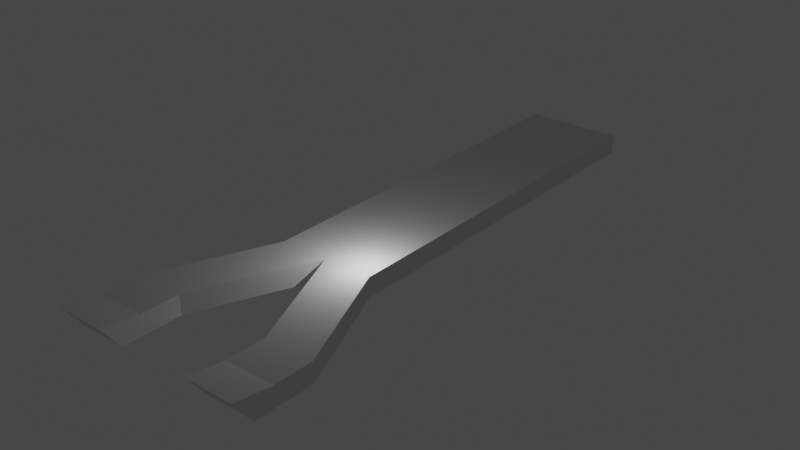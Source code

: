 # Source: segment_wrench_ramp.blend  (saved by Blender 3.4.6; exported with 4.5.12 LTS)
import bpy
from mathutils import Matrix  # noqa: F401  (used for matrix-valued properties, if any)

bpy.ops.wm.read_factory_settings(use_empty=True)
scene = bpy.context.scene
scene.name = 'Scene'

# ---- collections
col_collection = bpy.data.collections.new('Collection'); scene.collection.children.link(col_collection)

# ---- world
world_world = bpy.data.worlds.new('World'); scene.world = world_world
world_world.use_nodes = True; world_world.node_tree.nodes.clear()
_N = world_world.node_tree.nodes; _L = world_world.node_tree.links
n0 = _N.new('ShaderNodeOutputWorld'); n0.name = 'World Output'; n0.location = (300, 300)
n1 = _N.new('ShaderNodeBackground'); n1.name = 'Background'; n1.location = (10, 300)
n1.inputs[0].default_value = (0.05088, 0.05088, 0.05088, 1.0)
_L.new(n1.outputs[0], n0.inputs[0])
n0.is_active_output = True
world_world.color = (0.05088, 0.05088, 0.05088)
world_world.use_sun_shadow = False
world_world.sun_shadow_jitter_overblur = 0.0

# ---- lights
light_light = bpy.data.lights.new('Light', 'POINT')
light_light.transmission_factor = 0.0
light_light.energy = 1000.0
light_light.shadow_soft_size = 0.1
light_light.shadow_maximum_resolution = 0.006
light_light.use_absolute_resolution = True

# ---- meshes
me_cube = bpy.data.meshes.new('Cube')
me_cube.from_pydata([(-1.0, -1.0, -1.0), (-1.0, -1.0, 1.0), (-1.0, 1.0, -1.0), (-1.0, 1.0, 1.0), (1.0, -1.0, -1.0), (1.0, -1.0, 1.0), (1.0, 1.0, -1.0), (1.0, 1.0, 1.0), (-1.0, -1.7, -1.0), (-1.0, -1.6, -1.0), (-1.0, -1.7, -1.0), (-1.0, -1.8, -1.0), (-1.0, -1.9, -1.0), (-0.9977, -2.0, 1.65), (-1.0, -1.8, 1.0), (-1.0, -1.7, 1.0), (-1.0, -1.6, 1.0), (-1.0, -1.6, -1.0), (-0.9951, -1.901, -1.0), (-2.0, -1.6, -0.9972), (-2.0, -1.7, -0.9972), (-2.0, -1.8, -0.9972), (-2.0, -1.9, -0.9972), (-1.998, -2.0, 1.652), (-2.0, -1.8, 1.003), (-2.0, -1.7, 1.003), (-2.0, -1.6, 1.003), (-1.0, -1.8, -1.0), (-1.0, -1.9, -1.0), (-0.9977, -2.0, 1.65), (-1.0, -1.8, 1.0), (-1.0, -1.7, 1.0), (-1.0, -1.6, 1.0), (-0.9951, -1.901, -1.0), (-2.0, -1.6, -0.9972), (-2.0, -1.7, -0.9972), (-2.0, -1.8, -0.9972), (-2.0, -1.9, -0.9972), (-1.998, -2.0, 1.652), (-2.0, -1.8, 1.003), (-2.0, -1.7, 1.003), (-2.0, -1.6, 1.003), (2.0, -1.7, -1.0), (2.0, -1.6, -1.0), (2.0, -1.7, -1.0), (2.0, -1.8, -1.0), (2.0, -1.9, -1.0), (2.002, -2.0, 1.65), (2.0, -1.8, 1.0), (2.0, -1.7, 1.0), (2.0, -1.6, 1.0), (0.0, -1.0, 1.0), (0.0, -1.0, -1.0), (0.0, 1.0, 1.0), (0.0, 1.0, -1.0), (2.0, -1.6, -1.0), (2.005, -1.901, -1.0), (1.0, -1.6, -0.9972), (1.0, -1.7, -0.9972), (1.0, -1.8, -0.9972), (1.0, -1.9, -0.9972), (1.002, -2.0, 1.652), (1.0, -1.8, 1.003), (1.0, -1.7, 1.003), (1.0, -1.6, 1.003), (2.0, -1.8, -1.0), (2.0, -1.9, -1.0), (2.002, -2.0, 1.65), (2.0, -1.8, 1.0), (2.0, -1.7, 1.0), (2.0, -1.6, 1.0), (2.005, -1.901, -1.0), (1.0, -1.6, -0.9972), (1.0, -1.7, -0.9972), (1.0, -1.8, -0.9972), (1.0, -1.9, -0.9972), (1.002, -2.0, 1.652), (1.0, -1.8, 1.003), (1.0, -1.7, 1.003), (1.0, -1.6, 1.003)], [(11, 27), (10, 8), (9, 17), (18, 12), (12, 28), (13, 29), (14, 30), (15, 31), (16, 32), (18, 33), (19, 34), (20, 35), (21, 36), (22, 37), (23, 38), (24, 39), (25, 40), (26, 41), (45, 65), (44, 42), (43, 55), (56, 46), (46, 66), (47, 67), (48, 68), (49, 69), (50, 70), (56, 71), (57, 72), (58, 73), (59, 74), (60, 75), (61, 76), (62, 77), (63, 78), (64, 79)], [(0, 1, 3, 2), (54, 53, 7, 6), (6, 7, 5, 4), (52, 51, 1, 0), (54, 6, 4, 52), (53, 3, 1, 51), (11, 12, 22, 21), (15, 16, 26, 25), (16, 9, 19, 26), (11, 10, 9, 16, 15, 14, 13, 18), (22, 23, 24, 21), (21, 24, 25, 20), (20, 25, 26, 19), (9, 10, 20, 19), (13, 14, 24, 23), (12, 13, 23, 22), (14, 15, 25, 24), (10, 11, 21, 20), (11, 18, 13, 12), (45, 46, 60, 59), (49, 50, 64, 63), (50, 43, 57, 64), (45, 44, 43, 50, 49, 48, 47, 56), (60, 61, 62, 59), (59, 62, 63, 58), (58, 63, 64, 57), (43, 44, 58, 57), (47, 48, 62, 61), (46, 47, 61, 60), (48, 49, 63, 62), (44, 45, 59, 58), (45, 56, 47, 46), (7, 53, 51, 5), (2, 54, 52, 0), (4, 5, 51, 52), (2, 3, 53, 54), (64, 50, 5, 51), (26, 16, 51, 1), (19, 0, 1, 26), (51, 16, 9, 52), (64, 51, 52, 57), (50, 43, 4, 5), (57, 52, 4, 43), (52, 9, 19, 0)])
_uv = me_cube.uv_layers.new(name='UVMap')
_uv.uv.foreach_set('vector', [0.375, 0.0, 0.625, 0.0, 0.625, 0.25, 0.375, 0.25, 0.375, 0.375, 0.625, 0.375, 0.625, 0.5, 0.375, 0.5, 0.375, 0.5, 0.625, 0.5, 0.625, 0.75, 0.375, 0.75, 0.375, 0.875, 0.625, 0.875, 0.625, 1.0, 0.375, 1.0, 0.25, 0.5, 0.375, 0.5, 0.375, 0.75, 0.25, 0.75, 0.75, 0.5, 0.875, 0.5, 0.875, 0.75, 0.75, 0.75, 0.125, 0.675, 0.125, 0.6813, 0.125, 0.6813, 0.125, 0.675, 0.875, 0.6687, 0.875, 0.6625, 0.875, 0.6625, 0.875, 0.6687, 0.625, 0.0875, 0.375, 0.0875, 0.375, 0.0875, 0.625, 0.0875, 0.125, 0.675, 0.125, 0.6688, 0.125, 0.6625, 0.625, 0.0875, 0.875, 0.6687, 0.875, 0.675, 0.875, 0.6812, 0.0, 0.0, 0.375, 0.06875, 0.625, 0.06875, 0.625, 0.075, 0.375, 0.075, 0.375, 0.075, 0.625, 0.075, 0.625, 0.08125, 0.375, 0.08125, 0.375, 0.08125, 0.625, 0.08125, 0.625, 0.0875, 0.375, 0.0875, 0.125, 0.6625, 0.125, 0.6688, 0.125, 0.6688, 0.125, 0.6625, 0.875, 0.6812, 0.875, 0.675, 0.875, 0.675, 0.875, 0.6812, 0.0, 0.0, 0.0, 0.0, 0.0, 0.0, 0.0, 0.0, 0.875, 0.675, 0.875, 0.6687, 0.875, 0.6687, 0.875, 0.675, 0.125, 0.6688, 0.125, 0.675, 0.125, 0.675, 0.125, 0.6688, 0.125, 0.675, 0.0, 0.0, 0.0, 0.0, 0.125, 0.6813, 0.125, 0.675, 0.125, 0.6813, 0.125, 0.6813, 0.125, 0.675, 0.875, 0.6687, 0.875, 0.6625, 0.875, 0.6625, 0.875, 0.6687, 0.625, 0.0875, 0.375, 0.0875, 0.375, 0.0875, 0.625, 0.0875, 0.125, 0.675, 0.125, 0.6688, 0.125, 0.6625, 0.625, 0.0875, 0.875, 0.6687, 0.875, 0.675, 0.875, 0.6812, 0.0, 0.0, 0.375, 0.06875, 0.625, 0.06875, 0.625, 0.075, 0.375, 0.075, 0.375, 0.075, 0.625, 0.075, 0.625, 0.08125, 0.375, 0.08125, 0.375, 0.08125, 0.625, 0.08125, 0.625, 0.0875, 0.375, 0.0875, 0.125, 0.6625, 0.125, 0.6688, 0.125, 0.6688, 0.125, 0.6625, 0.875, 0.6812, 0.875, 0.675, 0.875, 0.675, 0.875, 0.6812, 0.0, 0.0, 0.0, 0.0, 0.0, 0.0, 0.0, 0.0, 0.875, 0.675, 0.875, 0.6687, 0.875, 0.6687, 0.875, 0.675, 0.125, 0.6688, 0.125, 0.675, 0.125, 0.675, 0.125, 0.6688, 0.125, 0.675, 0.0, 0.0, 0.0, 0.0, 0.125, 0.6813, 0.625, 0.5, 0.75, 0.5, 0.75, 0.75, 0.625, 0.75, 0.125, 0.5, 0.25, 0.5, 0.25, 0.75, 0.125, 0.75, 0.375, 0.75, 0.625, 0.75, 0.625, 0.875, 0.375, 0.875, 0.375, 0.25, 0.625, 0.25, 0.625, 0.375, 0.375, 0.375, 0.875, 0.6625, 0.875, 0.6625, 0.625, 0.75, 0.75, 0.75, 0.875, 0.6625, 0.875, 0.6625, 0.75, 0.75, 0.875, 0.75, 0.0, 0.0, 0.0, 0.0, 0.0, 0.0, 0.0, 0.0, 0.0, 0.0, 0.0, 0.0, 0.0, 0.0, 0.0, 0.0, 0.0, 0.0, 0.0, 0.0, 0.0, 0.0, 0.0, 0.0, 0.0, 0.0, 0.0, 0.0, 0.0, 0.0, 0.0, 0.0, 0.0, 0.0, 0.0, 0.0, 0.0, 0.0, 0.0, 0.0, 0.0, 0.0, 0.0, 0.0, 0.0, 0.0, 0.0, 0.0])
me_cube.update()

# ---- objects
ob_light = bpy.data.objects.new('Light', light_light)
ob_cube_001 = bpy.data.objects.new('Cube.001', me_cube)

# ---- transforms, parenting, visibility, modifiers, constraints
ob_light.location = (4.076, 1.005, 5.904)
ob_light.rotation_euler = (0.6503, 0.05522, 1.866)
ob_light.lock_rotations_4d = False
ob_light.empty_display_type = 'ARROWS'
ob_light.color = (0.0, 0.0, 0.0, 0.0)
ob_light.lineart.crease_threshold = 0.0
ob_cube_001.location = (0.0, 20.0, 1.0)
ob_cube_001.scale = (5.0, 20.0, 1.0)

# ---- collection membership
col_collection.objects.link(ob_light)
col_collection.objects.link(ob_cube_001)

# ---- scene / render settings (as saved in the file)
scene.frame_start = 1; scene.frame_end = 250; scene.frame_set(0)
scene.render.engine = 'BLENDER_EEVEE_NEXT'
scene.cycles.sampling_pattern = 'TABULATED_SOBOL'
scene.cycles.use_light_tree = False
scene.view_settings.view_transform = 'Filmic'
bpy.context.view_layer.update()

# ---- added for rendering (the .blend has no active camera): camera
cam_auto = bpy.data.cameras.new('AutoCamera')
cam_auto.lens = 50.0
cam_auto.sensor_width = 36.0
cam_auto.clip_end = 1028.0
ob_auto_camera = bpy.data.objects.new('AutoCamera', cam_auto)
scene.collection.objects.link(ob_auto_camera)
ob_auto_camera.location = (58.588, -60.2916, 48.1869)
ob_auto_camera.rotation_euler = (1.09748, -7.21219e-08, 0.694738)
scene.camera = ob_auto_camera
bpy.context.view_layer.update()
